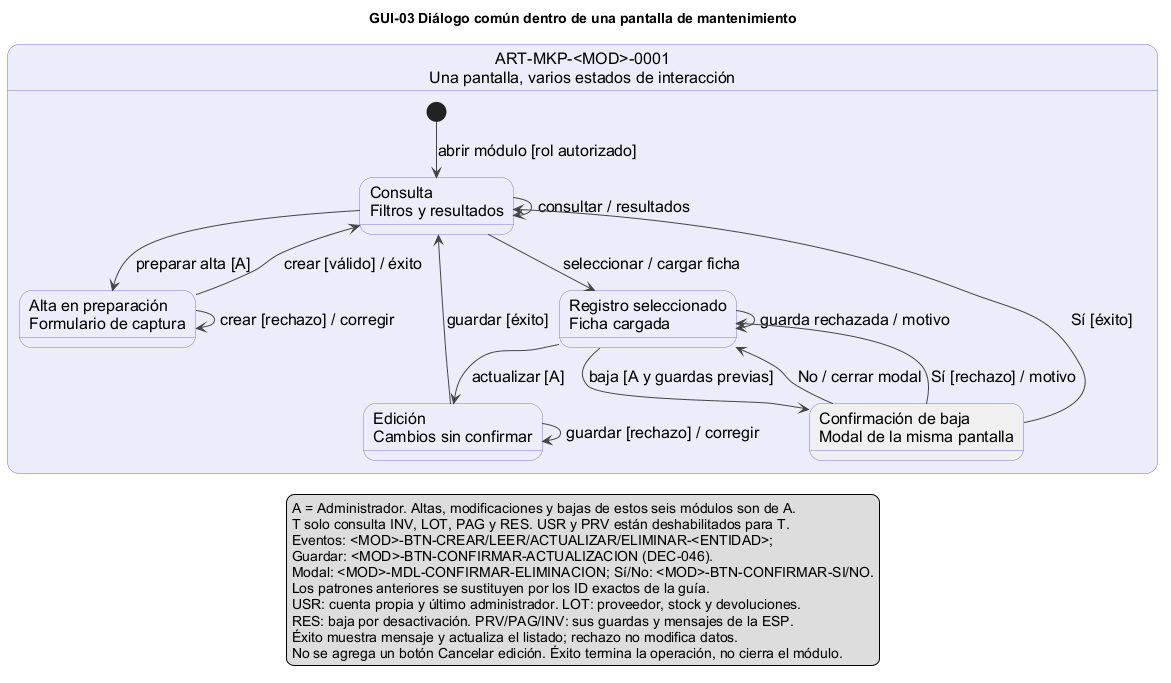

The diagram above was rendered by PlantUML. Its source (embedded in the PNG):
@startuml GUI-03_DialogoMantenimiento
' FARMASIL_APP | GUIs | v01.00 | 27/11/2026 | paquete B aprobado.
' Fuentes: ESP de USR/PRV/INV/LOT/PAG/RES, matriz de permisos, DEC-042/046/072/075.
' Máquina de estados de referencia de la GUI. No reemplaza las guardas de cada ESP.
skinparam defaultFontName Arial
skinparam defaultFontSize 16
skinparam shadowing false
skinparam ArrowColor #444444
skinparam stateBackgroundColor #EDECFB
skinparam stateBorderColor #8577E0
skinparam noteBackgroundColor #FFF8DC
skinparam noteBorderColor #999999
skinparam nodesep 35
skinparam ranksep 35
title GUI-03 Diálogo común dentro de una pantalla de mantenimiento

state "ART-MKP-<MOD>-0001\nUna pantalla, varios estados de interacción" as PANTALLA {
  state "Consulta\nFiltros y resultados" as CONSULTA
  state "Alta en preparación\nFormulario de captura" as ALTA
  state "Registro seleccionado\nFicha cargada" as FICHA
  state "Edición\nCambios sin confirmar" as EDICION
  state "Confirmación de baja\nModal de la misma pantalla" as MODAL #F0F0F0
  [*] --> CONSULTA : abrir módulo [rol autorizado]
  CONSULTA --> CONSULTA : consultar / resultados
  CONSULTA --> ALTA : preparar alta [A]
  ALTA --> CONSULTA : crear [válido] / éxito
  ALTA --> ALTA : crear [rechazo] / corregir
  CONSULTA --> FICHA : seleccionar / cargar ficha
  FICHA --> EDICION : actualizar [A]
  EDICION --> CONSULTA : guardar [éxito]
  EDICION --> EDICION : guardar [rechazo] / corregir
  FICHA --> MODAL : baja [A y guardas previas]
  FICHA --> FICHA : guarda rechazada / motivo
  MODAL --> FICHA : No / cerrar modal
  MODAL --> CONSULTA : Sí [éxito]
  MODAL --> FICHA : Sí [rechazo] / motivo
}
legend bottom
  A = Administrador. Altas, modificaciones y bajas de estos seis módulos son de A.
  T solo consulta INV, LOT, PAG y RES. USR y PRV están deshabilitados para T.
  Eventos: <MOD>-BTN-CREAR/LEER/ACTUALIZAR/ELIMINAR-<ENTIDAD>;
  Guardar: <MOD>-BTN-CONFIRMAR-ACTUALIZACION (DEC-046).
  Modal: <MOD>-MDL-CONFIRMAR-ELIMINACION; Sí/No: <MOD>-BTN-CONFIRMAR-SI/NO.
  Los patrones anteriores se sustituyen por los ID exactos de la guía.
  USR: cuenta propia y último administrador. LOT: proveedor, stock y devoluciones.
  RES: baja por desactivación. PRV/PAG/INV: sus guardas y mensajes de la ESP.
  Éxito muestra mensaje y actualiza el listado; rechazo no modifica datos.
  No se agrega un botón Cancelar edición. Éxito termina la operación, no cierra el módulo.
endlegend
@enduml